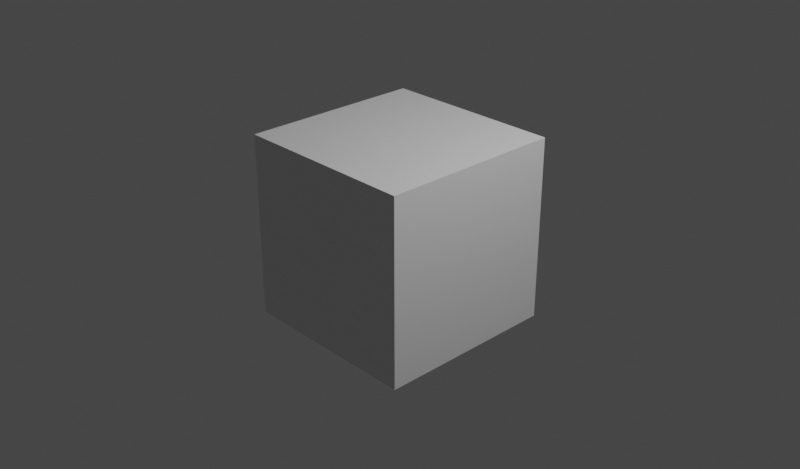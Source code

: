 # Source: logic_keyboard.blend  (saved by Blender 3.6.11; exported with 4.5.12 LTS)
import bpy
from mathutils import Matrix  # noqa: F401  (used for matrix-valued properties, if any)

bpy.ops.wm.read_factory_settings(use_empty=True)
scene = bpy.context.scene
scene.name = 'Scene'

# ---- collections
col_collection = bpy.data.collections.new('Collection'); scene.collection.children.link(col_collection)

# ---- materials (node trees are filled in below, after node groups)
mat_material = bpy.data.materials.new('Material')
mat_material.alpha_threshold = 0.0
mat_material.use_transparent_shadow = False
mat_material.line_color = (0.0, 0.0, 0.0, 1.0)

# ---- material node trees
mat_material.use_nodes = True; mat_material.node_tree.nodes.clear()
_N = mat_material.node_tree.nodes; _L = mat_material.node_tree.links
n0 = _N.new('ShaderNodeOutputMaterial'); n0.name = 'Material Output'; n0.location = (300, 300)
n1 = _N.new('ShaderNodeBsdfPrincipled'); n1.name = 'Principled BSDF'; n1.location = (10, 300)
n1.distribution = 'GGX'
n1.subsurface_method = 'BURLEY'
n1.inputs[2].default_value = 0.4
n1.inputs[3].default_value = 1.45
n1.inputs[27].default_value = (0.0, 0.0, 0.0, 1.0)
n1.inputs[28].default_value = 1.0
_L.new(n1.outputs[0], n0.inputs[0])
n0.is_active_output = True

# ---- world
world_world = bpy.data.worlds.new('World'); scene.world = world_world
world_world.use_nodes = True; world_world.node_tree.nodes.clear()
_N = world_world.node_tree.nodes; _L = world_world.node_tree.links
n0 = _N.new('ShaderNodeOutputWorld'); n0.name = 'World Output'; n0.location = (300, 300)
n1 = _N.new('ShaderNodeBackground'); n1.name = 'Background'; n1.location = (10, 300)
n1.inputs[0].default_value = (0.05088, 0.05088, 0.05088, 1.0)
_L.new(n1.outputs[0], n0.inputs[0])
n0.is_active_output = True
world_world.color = (0.05088, 0.05088, 0.05088)
world_world.use_sun_shadow = False
world_world.sun_shadow_jitter_overblur = 0.0

# ---- cameras
cam_camera = bpy.data.cameras.new('Camera')
cam_camera.clip_end = 100.0
cam_camera.ortho_scale = 7.314

# ---- lights
light_light = bpy.data.lights.new('Light', 'POINT')
light_light.transmission_factor = 0.0
light_light.energy = 1000.0
light_light.shadow_soft_size = 0.1
light_light.shadow_maximum_resolution = 0.006
light_light.use_absolute_resolution = True

# ---- meshes
me_cube = bpy.data.meshes.new('Cube')
me_cube.from_pydata([(1.0, 1.0, 1.0), (1.0, 1.0, -1.0), (1.0, -1.0, 1.0), (1.0, -1.0, -1.0), (-1.0, 1.0, 1.0), (-1.0, 1.0, -1.0), (-1.0, -1.0, 1.0), (-1.0, -1.0, -1.0)], [], [(0, 4, 6, 2), (3, 2, 6, 7), (7, 6, 4, 5), (5, 1, 3, 7), (1, 0, 2, 3), (5, 4, 0, 1)])
_uv = me_cube.uv_layers.new(name='UVMap')
_uv.uv.foreach_set('vector', [0.375, 0.0, 0.625, 0.0, 0.625, 0.25, 0.375, 0.25, 0.375, 0.25, 0.625, 0.25, 0.625, 0.5, 0.375, 0.5, 0.375, 0.5, 0.625, 0.5, 0.625, 0.75, 0.375, 0.75, 0.375, 0.75, 0.625, 0.75, 0.625, 1.0, 0.375, 1.0, 0.125, 0.5, 0.375, 0.5, 0.375, 0.75, 0.125, 0.75, 0.625, 0.5, 0.875, 0.5, 0.875, 0.75, 0.625, 0.75])
me_cube.materials.append(mat_material)
me_cube.use_remesh_preserve_volume = False
me_cube.use_remesh_preserve_attributes = False
me_cube.use_mirror_vertex_groups = False
me_cube.update()

# ---- objects
ob_cube = bpy.data.objects.new('Cube', me_cube)
ob_light = bpy.data.objects.new('Light', light_light)
ob_camera = bpy.data.objects.new('Camera', cam_camera)

# ---- transforms, parenting, visibility, modifiers, constraints
ob_cube.location = (0.0, 0.0, 0.0)
ob_cube.lock_rotations_4d = False
ob_cube.empty_display_type = 'ARROWS'
ob_cube.lineart.crease_threshold = 0.0
ob_light.location = (4.076, 1.005, 5.904)
ob_light.rotation_euler = (0.6503, 0.05522, 1.866)
ob_light.lock_rotations_4d = False
ob_light.empty_display_type = 'ARROWS'
ob_light.color = (0.0, 0.0, 0.0, 0.0)
ob_light.lineart.crease_threshold = 0.0
ob_camera.location = (7.359, -6.926, 4.958)
ob_camera.rotation_euler = (1.109, 0.0, 0.8149)
ob_camera.lock_rotations_4d = False
ob_camera.empty_display_type = 'ARROWS'
ob_camera.color = (0.0, 0.0, 0.0, 0.0)
ob_camera.display_type = 'WIRE'
ob_camera.lineart.crease_threshold = 0.0

# ---- collection membership
col_collection.objects.link(ob_cube)
col_collection.objects.link(ob_light)
col_collection.objects.link(ob_camera)

# ---- scene / render settings (as saved in the file)
scene.camera = ob_camera
scene.frame_start = 1; scene.frame_end = 250; scene.frame_set(1)
scene.render.engine = 'BLENDER_EEVEE_NEXT'
scene.render.resolution_x = 1024
scene.render.resolution_y = 600
scene.cycles.use_denoising = False
scene.cycles.samples = 128
scene.cycles.sampling_pattern = 'TABULATED_SOBOL'
scene.cycles.use_adaptive_sampling = False
scene.cycles.use_light_tree = False
scene.view_settings.view_transform = 'Filmic'
bpy.context.view_layer.update()

